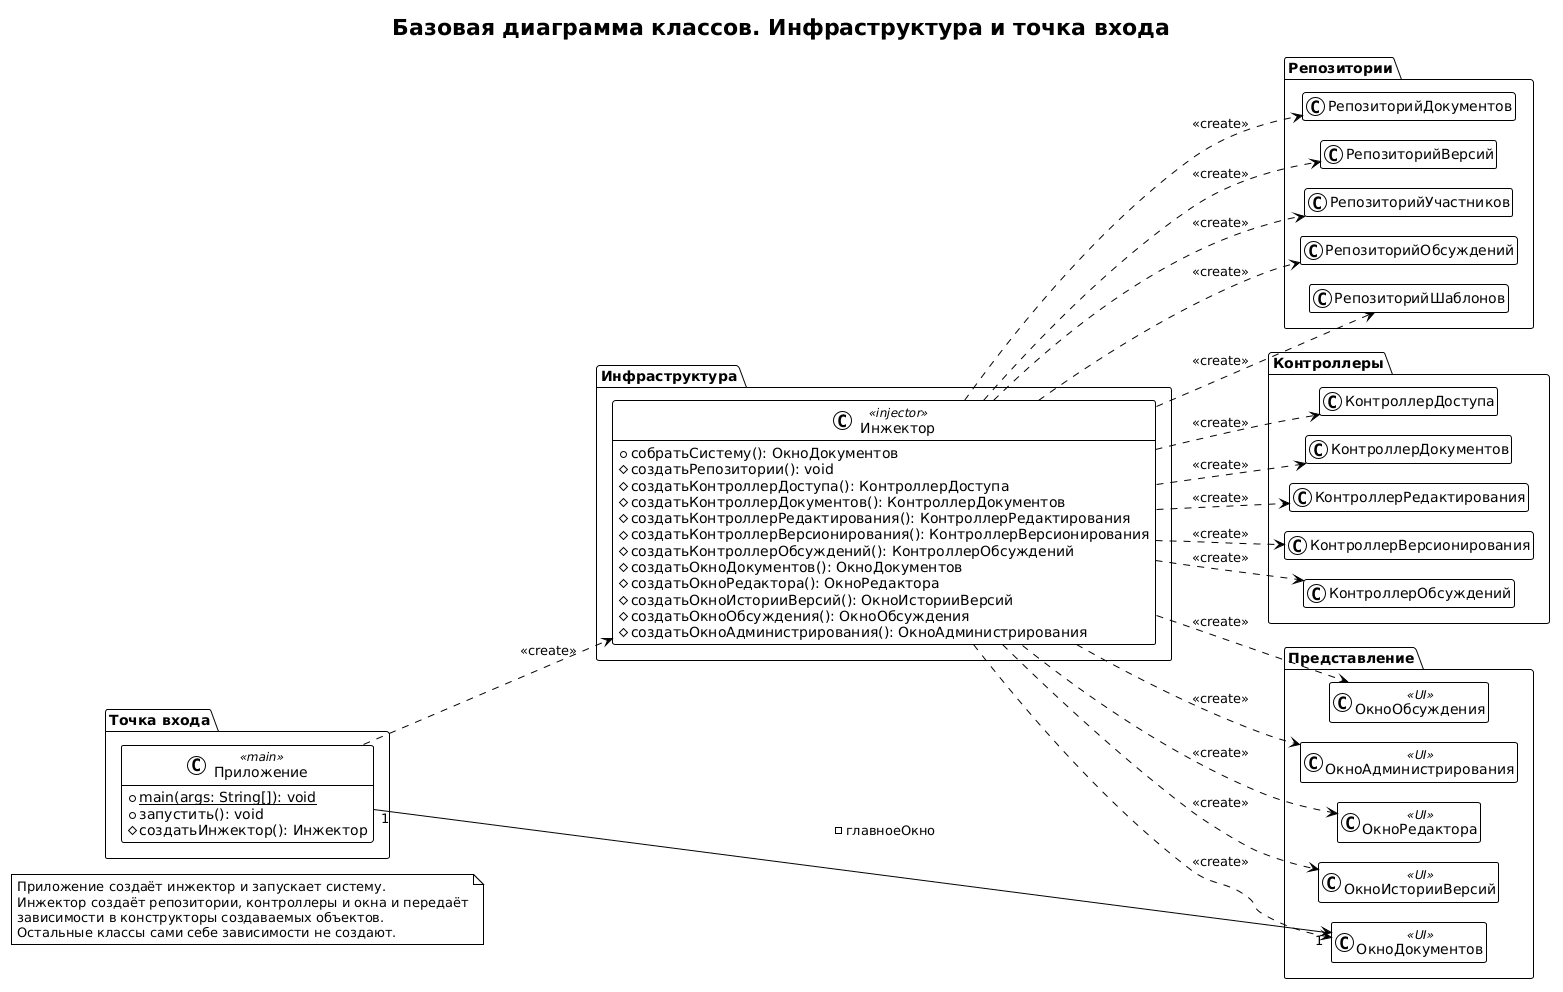

The diagram above was rendered by PlantUML. Its source (embedded in the PNG):
@startuml
!theme plain
hide empty members
left to right direction
skinparam ranksep 70
skinparam nodesep 20
title Базовая диаграмма классов. Инфраструктура и точка входа

package "Точка входа" {
    class "Приложение" as Приложение <<main>> {
        {static} +main(args: String[]): void
        +запустить(): void
        #создатьИнжектор(): Инжектор
    }
}

package "Инфраструктура" {
    class "Инжектор" as Инжектор <<injector>> {
        +собратьСистему(): ОкноДокументов
        #создатьРепозитории(): void
        #создатьКонтроллерДоступа(): КонтроллерДоступа
        #создатьКонтроллерДокументов(): КонтроллерДокументов
        #создатьКонтроллерРедактирования(): КонтроллерРедактирования
        #создатьКонтроллерВерсионирования(): КонтроллерВерсионирования
        #создатьКонтроллерОбсуждений(): КонтроллерОбсуждений
        #создатьОкноДокументов(): ОкноДокументов
        #создатьОкноРедактора(): ОкноРедактора
        #создатьОкноИсторииВерсий(): ОкноИсторииВерсий
        #создатьОкноОбсуждения(): ОкноОбсуждения
        #создатьОкноАдминистрирования(): ОкноАдминистрирования
    }
}

package "Репозитории" as Repos {
    class "РепозиторийДокументов" as РепозиторийДокументов
    class "РепозиторийВерсий" as РепозиторийВерсий
    class "РепозиторийУчастников" as РепозиторийУчастников
    class "РепозиторийОбсуждений" as РепозиторийОбсуждений
    class "РепозиторийШаблонов" as РепозиторийШаблонов
}

package "Контроллеры" as Controllers {
    class "КонтроллерДоступа" as КонтроллерДоступа
    class "КонтроллерДокументов" as КонтроллерДокументов
    class "КонтроллерРедактирования" as КонтроллерРедактирования
    class "КонтроллерВерсионирования" as КонтроллерВерсионирования
    class "КонтроллерОбсуждений" as КонтроллерОбсуждений
}

package "Представление" as UI {
    class "ОкноДокументов" as ОкноДокументов <<UI>>
    class "ОкноРедактора" as ОкноРедактора <<UI>>
    class "ОкноИсторииВерсий" as ОкноИсторииВерсий <<UI>>
    class "ОкноОбсуждения" as ОкноОбсуждения <<UI>>
    class "ОкноАдминистрирования" as ОкноАдминистрирования <<UI>>
}

Приложение ..> Инжектор : <<create>>
Приложение "1" --> "1" ОкноДокументов : -главноеОкно

Инжектор ..> РепозиторийДокументов : <<create>>
Инжектор ..> РепозиторийВерсий : <<create>>
Инжектор ..> РепозиторийУчастников : <<create>>
Инжектор ..> РепозиторийОбсуждений : <<create>>
Инжектор ..> РепозиторийШаблонов : <<create>>

Инжектор ..> КонтроллерДоступа : <<create>>
Инжектор ..> КонтроллерДокументов : <<create>>
Инжектор ..> КонтроллерРедактирования : <<create>>
Инжектор ..> КонтроллерВерсионирования : <<create>>
Инжектор ..> КонтроллерОбсуждений : <<create>>

Инжектор ..> ОкноДокументов : <<create>>
Инжектор ..> ОкноРедактора : <<create>>
Инжектор ..> ОкноИсторииВерсий : <<create>>
Инжектор ..> ОкноОбсуждения : <<create>>
Инжектор ..> ОкноАдминистрирования : <<create>>

note as N1
  Приложение создаёт инжектор и запускает систему.
  Инжектор создаёт репозитории, контроллеры и окна и передаёт
  зависимости в конструкторы создаваемых объектов.
  Остальные классы сами себе зависимости не создают.
end note
@enduml